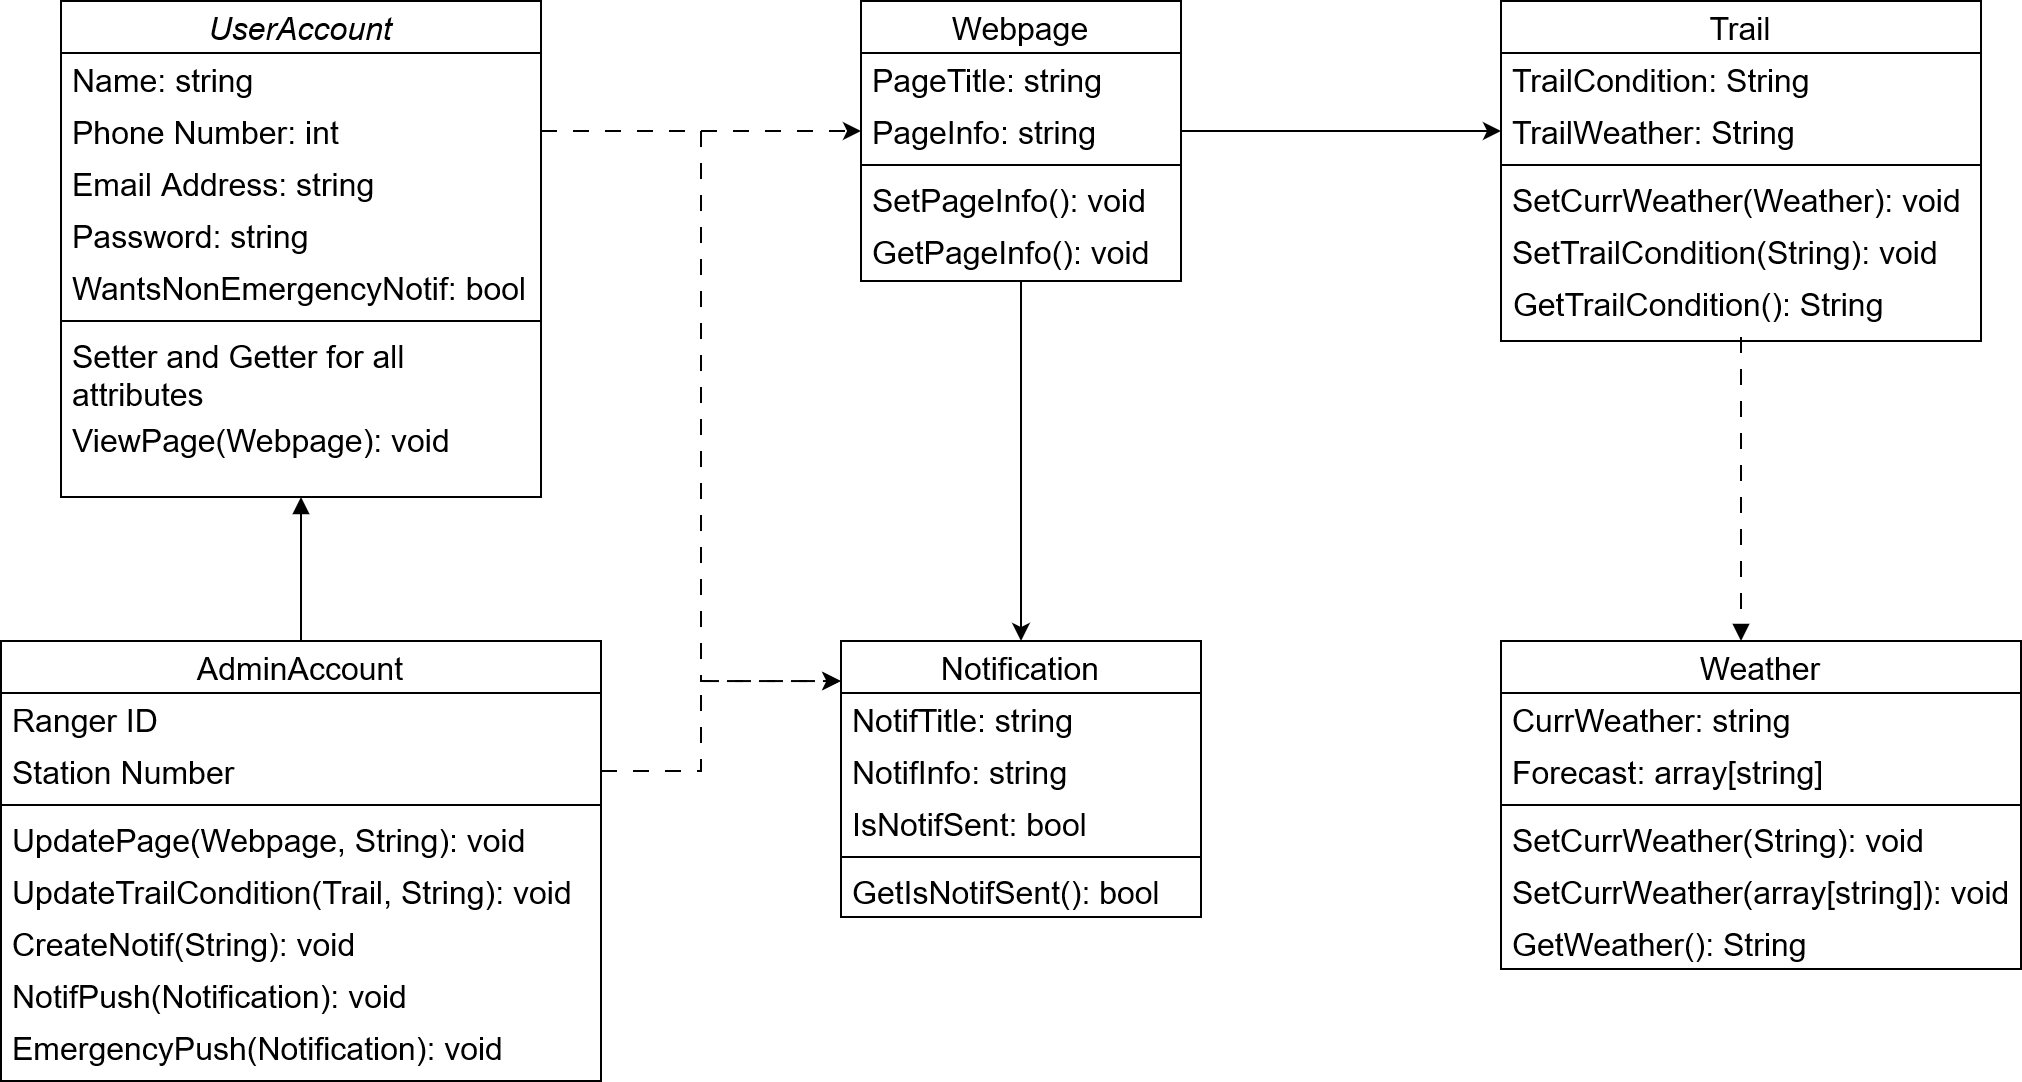

The diagram above was exported from draw.io. Its source (the exported page's mxGraphModel, read from the mxfile embedded in the PNG):
<mxGraphModel dx="1687" dy="887" grid="1" gridSize="10" guides="1" tooltips="1" connect="1" arrows="1" fold="1" page="1" pageScale="1" pageWidth="827" pageHeight="1169" math="0" shadow="0">
  <root>
    <mxCell id="WIyWlLk6GJQsqaUBKTNV-0" />
    <mxCell id="WIyWlLk6GJQsqaUBKTNV-1" parent="WIyWlLk6GJQsqaUBKTNV-0" />
    <mxCell id="zkfFHV4jXpPFQw0GAbJ--0" value="UserAccount" style="swimlane;fontStyle=2;align=center;verticalAlign=top;childLayout=stackLayout;horizontal=1;startSize=26;horizontalStack=0;resizeParent=1;resizeLast=0;collapsible=1;marginBottom=0;rounded=0;shadow=0;strokeWidth=1;fontSize=16;spacingTop=-2;" parent="WIyWlLk6GJQsqaUBKTNV-1" vertex="1">
      <mxGeometry x="40" y="40" width="240" height="248" as="geometry">
        <mxRectangle x="230" y="140" width="160" height="26" as="alternateBounds" />
      </mxGeometry>
    </mxCell>
    <mxCell id="zkfFHV4jXpPFQw0GAbJ--1" value="Name: string" style="text;align=left;verticalAlign=top;spacingLeft=4;spacingRight=4;overflow=hidden;rotatable=0;points=[[0,0.5],[1,0.5]];portConstraint=eastwest;fontSize=16;spacingTop=-2;" parent="zkfFHV4jXpPFQw0GAbJ--0" vertex="1">
      <mxGeometry y="26" width="240" height="26" as="geometry" />
    </mxCell>
    <mxCell id="zkfFHV4jXpPFQw0GAbJ--2" value="Phone Number: int" style="text;align=left;verticalAlign=top;spacingLeft=4;spacingRight=4;overflow=hidden;rotatable=0;points=[[0,0.5],[1,0.5]];portConstraint=eastwest;rounded=0;shadow=0;html=0;fontSize=16;spacingTop=-2;" parent="zkfFHV4jXpPFQw0GAbJ--0" vertex="1">
      <mxGeometry y="52" width="240" height="26" as="geometry" />
    </mxCell>
    <mxCell id="zkfFHV4jXpPFQw0GAbJ--3" value="Email Address: string" style="text;align=left;verticalAlign=top;spacingLeft=4;spacingRight=4;overflow=hidden;rotatable=0;points=[[0,0.5],[1,0.5]];portConstraint=eastwest;rounded=0;shadow=0;html=0;fontSize=16;spacingTop=-2;" parent="zkfFHV4jXpPFQw0GAbJ--0" vertex="1">
      <mxGeometry y="78" width="240" height="26" as="geometry" />
    </mxCell>
    <mxCell id="7IzB9MD2W4ozNp2Gt8sx-4" value="Password: string" style="text;align=left;verticalAlign=top;spacingLeft=4;spacingRight=4;overflow=hidden;rotatable=0;points=[[0,0.5],[1,0.5]];portConstraint=eastwest;rounded=0;shadow=0;html=0;fontSize=16;spacingTop=-2;" vertex="1" parent="zkfFHV4jXpPFQw0GAbJ--0">
      <mxGeometry y="104" width="240" height="26" as="geometry" />
    </mxCell>
    <mxCell id="7IzB9MD2W4ozNp2Gt8sx-31" value="WantsNonEmergencyNotif: bool" style="text;align=left;verticalAlign=top;spacingLeft=4;spacingRight=4;overflow=hidden;rotatable=0;points=[[0,0.5],[1,0.5]];portConstraint=eastwest;rounded=0;shadow=0;html=0;fontSize=16;spacingTop=-2;" vertex="1" parent="zkfFHV4jXpPFQw0GAbJ--0">
      <mxGeometry y="130" width="240" height="26" as="geometry" />
    </mxCell>
    <mxCell id="zkfFHV4jXpPFQw0GAbJ--4" value="" style="line;html=1;strokeWidth=1;align=left;verticalAlign=middle;spacingTop=-2;spacingLeft=3;spacingRight=3;rotatable=0;labelPosition=right;points=[];portConstraint=eastwest;fontSize=16;" parent="zkfFHV4jXpPFQw0GAbJ--0" vertex="1">
      <mxGeometry y="156" width="240" height="8" as="geometry" />
    </mxCell>
    <mxCell id="zkfFHV4jXpPFQw0GAbJ--5" value="Setter and Getter for all&#10;attributes" style="text;align=left;verticalAlign=top;spacingLeft=4;spacingRight=4;overflow=hidden;rotatable=0;points=[[0,0.5],[1,0.5]];portConstraint=eastwest;fontSize=16;spacingTop=-2;" parent="zkfFHV4jXpPFQw0GAbJ--0" vertex="1">
      <mxGeometry y="164" width="240" height="42" as="geometry" />
    </mxCell>
    <mxCell id="7IzB9MD2W4ozNp2Gt8sx-37" value="ViewPage(Webpage): void" style="text;align=left;verticalAlign=top;spacingLeft=4;spacingRight=4;overflow=hidden;rotatable=0;points=[[0,0.5],[1,0.5]];portConstraint=eastwest;fontSize=16;spacingTop=-2;" vertex="1" parent="zkfFHV4jXpPFQw0GAbJ--0">
      <mxGeometry y="206" width="240" height="42" as="geometry" />
    </mxCell>
    <mxCell id="zkfFHV4jXpPFQw0GAbJ--6" value="AdminAccount" style="swimlane;fontStyle=0;align=center;verticalAlign=top;childLayout=stackLayout;horizontal=1;startSize=26;horizontalStack=0;resizeParent=1;resizeLast=0;collapsible=1;marginBottom=0;rounded=0;shadow=0;strokeWidth=1;fontSize=16;spacingTop=-2;" parent="WIyWlLk6GJQsqaUBKTNV-1" vertex="1">
      <mxGeometry x="10" y="360" width="300" height="220" as="geometry">
        <mxRectangle x="130" y="380" width="160" height="26" as="alternateBounds" />
      </mxGeometry>
    </mxCell>
    <mxCell id="zkfFHV4jXpPFQw0GAbJ--7" value="Ranger ID" style="text;align=left;verticalAlign=top;spacingLeft=4;spacingRight=4;overflow=hidden;rotatable=0;points=[[0,0.5],[1,0.5]];portConstraint=eastwest;fontSize=16;spacingTop=-2;" parent="zkfFHV4jXpPFQw0GAbJ--6" vertex="1">
      <mxGeometry y="26" width="300" height="26" as="geometry" />
    </mxCell>
    <mxCell id="zkfFHV4jXpPFQw0GAbJ--8" value="Station Number" style="text;align=left;verticalAlign=top;spacingLeft=4;spacingRight=4;overflow=hidden;rotatable=0;points=[[0,0.5],[1,0.5]];portConstraint=eastwest;rounded=0;shadow=0;html=0;fontSize=16;spacingTop=-2;" parent="zkfFHV4jXpPFQw0GAbJ--6" vertex="1">
      <mxGeometry y="52" width="300" height="26" as="geometry" />
    </mxCell>
    <mxCell id="zkfFHV4jXpPFQw0GAbJ--9" value="" style="line;html=1;strokeWidth=1;align=left;verticalAlign=middle;spacingTop=-2;spacingLeft=3;spacingRight=3;rotatable=0;labelPosition=right;points=[];portConstraint=eastwest;fontSize=16;" parent="zkfFHV4jXpPFQw0GAbJ--6" vertex="1">
      <mxGeometry y="78" width="300" height="8" as="geometry" />
    </mxCell>
    <mxCell id="zkfFHV4jXpPFQw0GAbJ--10" value="UpdatePage(Webpage, String): void" style="text;align=left;verticalAlign=top;spacingLeft=4;spacingRight=4;overflow=hidden;rotatable=0;points=[[0,0.5],[1,0.5]];portConstraint=eastwest;fontStyle=0;fontSize=16;spacingTop=-2;" parent="zkfFHV4jXpPFQw0GAbJ--6" vertex="1">
      <mxGeometry y="86" width="300" height="26" as="geometry" />
    </mxCell>
    <mxCell id="7IzB9MD2W4ozNp2Gt8sx-29" value="UpdateTrailCondition(Trail, String): void" style="text;align=left;verticalAlign=top;spacingLeft=4;spacingRight=4;overflow=hidden;rotatable=0;points=[[0,0.5],[1,0.5]];portConstraint=eastwest;fontStyle=0;fontSize=16;spacingTop=-2;" vertex="1" parent="zkfFHV4jXpPFQw0GAbJ--6">
      <mxGeometry y="112" width="300" height="26" as="geometry" />
    </mxCell>
    <mxCell id="zkfFHV4jXpPFQw0GAbJ--11" value="CreateNotif(String): void" style="text;align=left;verticalAlign=top;spacingLeft=4;spacingRight=4;overflow=hidden;rotatable=0;points=[[0,0.5],[1,0.5]];portConstraint=eastwest;fontSize=16;spacingTop=-2;" parent="zkfFHV4jXpPFQw0GAbJ--6" vertex="1">
      <mxGeometry y="138" width="300" height="26" as="geometry" />
    </mxCell>
    <mxCell id="7IzB9MD2W4ozNp2Gt8sx-19" value="NotifPush(Notification): void" style="text;align=left;verticalAlign=top;spacingLeft=4;spacingRight=4;overflow=hidden;rotatable=0;points=[[0,0.5],[1,0.5]];portConstraint=eastwest;fontSize=16;spacingTop=-2;" vertex="1" parent="zkfFHV4jXpPFQw0GAbJ--6">
      <mxGeometry y="164" width="300" height="26" as="geometry" />
    </mxCell>
    <mxCell id="7IzB9MD2W4ozNp2Gt8sx-20" value="EmergencyPush(Notification): void" style="text;align=left;verticalAlign=top;spacingLeft=4;spacingRight=4;overflow=hidden;rotatable=0;points=[[0,0.5],[1,0.5]];portConstraint=eastwest;fontSize=16;spacingTop=-2;" vertex="1" parent="zkfFHV4jXpPFQw0GAbJ--6">
      <mxGeometry y="190" width="300" height="26" as="geometry" />
    </mxCell>
    <mxCell id="zkfFHV4jXpPFQw0GAbJ--12" value="" style="endArrow=block;endFill=1;shadow=0;strokeWidth=1;rounded=0;edgeStyle=elbowEdgeStyle;elbow=vertical;fontSize=16;spacingTop=-2;" parent="WIyWlLk6GJQsqaUBKTNV-1" source="zkfFHV4jXpPFQw0GAbJ--6" target="zkfFHV4jXpPFQw0GAbJ--0" edge="1">
      <mxGeometry width="160" relative="1" as="geometry">
        <mxPoint x="200" y="203" as="sourcePoint" />
        <mxPoint x="200" y="203" as="targetPoint" />
      </mxGeometry>
    </mxCell>
    <mxCell id="zkfFHV4jXpPFQw0GAbJ--17" value="Notification" style="swimlane;fontStyle=0;align=center;verticalAlign=top;childLayout=stackLayout;horizontal=1;startSize=26;horizontalStack=0;resizeParent=1;resizeLast=0;collapsible=1;marginBottom=0;rounded=0;shadow=0;strokeWidth=1;fontSize=16;spacingTop=-2;" parent="WIyWlLk6GJQsqaUBKTNV-1" vertex="1">
      <mxGeometry x="430" y="360" width="180" height="138" as="geometry">
        <mxRectangle x="550" y="140" width="160" height="26" as="alternateBounds" />
      </mxGeometry>
    </mxCell>
    <mxCell id="zkfFHV4jXpPFQw0GAbJ--18" value="NotifTitle: string" style="text;align=left;verticalAlign=top;spacingLeft=4;spacingRight=4;overflow=hidden;rotatable=0;points=[[0,0.5],[1,0.5]];portConstraint=eastwest;fontSize=16;spacingTop=-2;" parent="zkfFHV4jXpPFQw0GAbJ--17" vertex="1">
      <mxGeometry y="26" width="180" height="26" as="geometry" />
    </mxCell>
    <mxCell id="zkfFHV4jXpPFQw0GAbJ--19" value="NotifInfo: string" style="text;align=left;verticalAlign=top;spacingLeft=4;spacingRight=4;overflow=hidden;rotatable=0;points=[[0,0.5],[1,0.5]];portConstraint=eastwest;rounded=0;shadow=0;html=0;fontSize=16;spacingTop=-2;" parent="zkfFHV4jXpPFQw0GAbJ--17" vertex="1">
      <mxGeometry y="52" width="180" height="26" as="geometry" />
    </mxCell>
    <mxCell id="7IzB9MD2W4ozNp2Gt8sx-42" value="IsNotifSent: bool" style="text;align=left;verticalAlign=top;spacingLeft=4;spacingRight=4;overflow=hidden;rotatable=0;points=[[0,0.5],[1,0.5]];portConstraint=eastwest;rounded=0;shadow=0;html=0;fontSize=16;spacingTop=-2;" vertex="1" parent="zkfFHV4jXpPFQw0GAbJ--17">
      <mxGeometry y="78" width="180" height="26" as="geometry" />
    </mxCell>
    <mxCell id="7IzB9MD2W4ozNp2Gt8sx-43" value="" style="line;html=1;strokeWidth=1;align=left;verticalAlign=middle;spacingTop=-2;spacingLeft=3;spacingRight=3;rotatable=0;labelPosition=right;points=[];portConstraint=eastwest;fontSize=16;" vertex="1" parent="zkfFHV4jXpPFQw0GAbJ--17">
      <mxGeometry y="104" width="180" height="8" as="geometry" />
    </mxCell>
    <mxCell id="7IzB9MD2W4ozNp2Gt8sx-44" value="GetIsNotifSent(): bool" style="text;align=left;verticalAlign=top;spacingLeft=4;spacingRight=4;overflow=hidden;rotatable=0;points=[[0,0.5],[1,0.5]];portConstraint=eastwest;fontSize=16;spacingTop=-2;" vertex="1" parent="zkfFHV4jXpPFQw0GAbJ--17">
      <mxGeometry y="112" width="180" height="26" as="geometry" />
    </mxCell>
    <mxCell id="7IzB9MD2W4ozNp2Gt8sx-5" value="Weather" style="swimlane;fontStyle=0;align=center;verticalAlign=top;childLayout=stackLayout;horizontal=1;startSize=26;horizontalStack=0;resizeParent=1;resizeLast=0;collapsible=1;marginBottom=0;rounded=0;shadow=0;strokeWidth=1;fontSize=16;spacingTop=-2;" vertex="1" parent="WIyWlLk6GJQsqaUBKTNV-1">
      <mxGeometry x="760" y="360" width="260" height="164" as="geometry">
        <mxRectangle x="550" y="140" width="160" height="26" as="alternateBounds" />
      </mxGeometry>
    </mxCell>
    <mxCell id="7IzB9MD2W4ozNp2Gt8sx-6" value="CurrWeather: string" style="text;align=left;verticalAlign=top;spacingLeft=4;spacingRight=4;overflow=hidden;rotatable=0;points=[[0,0.5],[1,0.5]];portConstraint=eastwest;fontSize=16;spacingTop=-2;" vertex="1" parent="7IzB9MD2W4ozNp2Gt8sx-5">
      <mxGeometry y="26" width="260" height="26" as="geometry" />
    </mxCell>
    <mxCell id="7IzB9MD2W4ozNp2Gt8sx-7" value="Forecast: array[string]" style="text;align=left;verticalAlign=top;spacingLeft=4;spacingRight=4;overflow=hidden;rotatable=0;points=[[0,0.5],[1,0.5]];portConstraint=eastwest;rounded=0;shadow=0;html=0;fontSize=16;spacingTop=-2;" vertex="1" parent="7IzB9MD2W4ozNp2Gt8sx-5">
      <mxGeometry y="52" width="260" height="26" as="geometry" />
    </mxCell>
    <mxCell id="7IzB9MD2W4ozNp2Gt8sx-8" value="" style="line;html=1;strokeWidth=1;align=left;verticalAlign=middle;spacingTop=-2;spacingLeft=3;spacingRight=3;rotatable=0;labelPosition=right;points=[];portConstraint=eastwest;fontSize=16;" vertex="1" parent="7IzB9MD2W4ozNp2Gt8sx-5">
      <mxGeometry y="78" width="260" height="8" as="geometry" />
    </mxCell>
    <mxCell id="7IzB9MD2W4ozNp2Gt8sx-9" value="SetCurrWeather(String): void" style="text;align=left;verticalAlign=top;spacingLeft=4;spacingRight=4;overflow=hidden;rotatable=0;points=[[0,0.5],[1,0.5]];portConstraint=eastwest;fontSize=16;spacingTop=-2;" vertex="1" parent="7IzB9MD2W4ozNp2Gt8sx-5">
      <mxGeometry y="86" width="260" height="26" as="geometry" />
    </mxCell>
    <mxCell id="7IzB9MD2W4ozNp2Gt8sx-10" value="SetCurrWeather(array[string]): void" style="text;align=left;verticalAlign=top;spacingLeft=4;spacingRight=4;overflow=hidden;rotatable=0;points=[[0,0.5],[1,0.5]];portConstraint=eastwest;fontSize=16;spacingTop=-2;" vertex="1" parent="7IzB9MD2W4ozNp2Gt8sx-5">
      <mxGeometry y="112" width="260" height="26" as="geometry" />
    </mxCell>
    <mxCell id="7IzB9MD2W4ozNp2Gt8sx-11" value="GetWeather(): String" style="text;align=left;verticalAlign=top;spacingLeft=4;spacingRight=4;overflow=hidden;rotatable=0;points=[[0,0.5],[1,0.5]];portConstraint=eastwest;fontSize=16;spacingTop=-2;" vertex="1" parent="7IzB9MD2W4ozNp2Gt8sx-5">
      <mxGeometry y="138" width="260" height="26" as="geometry" />
    </mxCell>
    <mxCell id="7IzB9MD2W4ozNp2Gt8sx-12" value="Webpage" style="swimlane;fontStyle=0;align=center;verticalAlign=top;childLayout=stackLayout;horizontal=1;startSize=26;horizontalStack=0;resizeParent=1;resizeLast=0;collapsible=1;marginBottom=0;rounded=0;shadow=0;strokeWidth=1;fontSize=16;spacingTop=-2;" vertex="1" parent="WIyWlLk6GJQsqaUBKTNV-1">
      <mxGeometry x="440" y="40" width="160" height="140" as="geometry">
        <mxRectangle x="550" y="140" width="160" height="26" as="alternateBounds" />
      </mxGeometry>
    </mxCell>
    <mxCell id="7IzB9MD2W4ozNp2Gt8sx-13" value="PageTitle: string" style="text;align=left;verticalAlign=top;spacingLeft=4;spacingRight=4;overflow=hidden;rotatable=0;points=[[0,0.5],[1,0.5]];portConstraint=eastwest;fontSize=16;spacingTop=-2;" vertex="1" parent="7IzB9MD2W4ozNp2Gt8sx-12">
      <mxGeometry y="26" width="160" height="26" as="geometry" />
    </mxCell>
    <mxCell id="7IzB9MD2W4ozNp2Gt8sx-14" value="PageInfo: string" style="text;align=left;verticalAlign=top;spacingLeft=4;spacingRight=4;overflow=hidden;rotatable=0;points=[[0,0.5],[1,0.5]];portConstraint=eastwest;rounded=0;shadow=0;html=0;fontSize=16;spacingTop=-2;" vertex="1" parent="7IzB9MD2W4ozNp2Gt8sx-12">
      <mxGeometry y="52" width="160" height="26" as="geometry" />
    </mxCell>
    <mxCell id="7IzB9MD2W4ozNp2Gt8sx-15" value="" style="line;html=1;strokeWidth=1;align=left;verticalAlign=middle;spacingTop=-2;spacingLeft=3;spacingRight=3;rotatable=0;labelPosition=right;points=[];portConstraint=eastwest;fontSize=16;" vertex="1" parent="7IzB9MD2W4ozNp2Gt8sx-12">
      <mxGeometry y="78" width="160" height="8" as="geometry" />
    </mxCell>
    <mxCell id="7IzB9MD2W4ozNp2Gt8sx-16" value="SetPageInfo(): void" style="text;align=left;verticalAlign=top;spacingLeft=4;spacingRight=4;overflow=hidden;rotatable=0;points=[[0,0.5],[1,0.5]];portConstraint=eastwest;fontSize=16;spacingTop=-2;" vertex="1" parent="7IzB9MD2W4ozNp2Gt8sx-12">
      <mxGeometry y="86" width="160" height="26" as="geometry" />
    </mxCell>
    <mxCell id="7IzB9MD2W4ozNp2Gt8sx-17" value="GetPageInfo(): void" style="text;align=left;verticalAlign=top;spacingLeft=4;spacingRight=4;overflow=hidden;rotatable=0;points=[[0,0.5],[1,0.5]];portConstraint=eastwest;fontSize=16;spacingTop=-2;" vertex="1" parent="7IzB9MD2W4ozNp2Gt8sx-12">
      <mxGeometry y="112" width="160" height="26" as="geometry" />
    </mxCell>
    <mxCell id="7IzB9MD2W4ozNp2Gt8sx-21" value="Trail" style="swimlane;fontStyle=0;align=center;verticalAlign=top;childLayout=stackLayout;horizontal=1;startSize=26;horizontalStack=0;resizeParent=1;resizeLast=0;collapsible=1;marginBottom=0;rounded=0;shadow=0;strokeWidth=1;fontSize=16;spacingTop=-2;" vertex="1" parent="WIyWlLk6GJQsqaUBKTNV-1">
      <mxGeometry x="760" y="40" width="240" height="170" as="geometry">
        <mxRectangle x="550" y="140" width="160" height="26" as="alternateBounds" />
      </mxGeometry>
    </mxCell>
    <mxCell id="7IzB9MD2W4ozNp2Gt8sx-23" value="TrailCondition: String" style="text;align=left;verticalAlign=top;spacingLeft=4;spacingRight=4;overflow=hidden;rotatable=0;points=[[0,0.5],[1,0.5]];portConstraint=eastwest;rounded=0;shadow=0;html=0;fontSize=16;spacingTop=-2;" vertex="1" parent="7IzB9MD2W4ozNp2Gt8sx-21">
      <mxGeometry y="26" width="240" height="26" as="geometry" />
    </mxCell>
    <mxCell id="7IzB9MD2W4ozNp2Gt8sx-25" value="TrailWeather: String" style="text;align=left;verticalAlign=top;spacingLeft=4;spacingRight=4;overflow=hidden;rotatable=0;points=[[0,0.5],[1,0.5]];portConstraint=eastwest;fontSize=16;spacingTop=-2;" vertex="1" parent="7IzB9MD2W4ozNp2Gt8sx-21">
      <mxGeometry y="52" width="240" height="26" as="geometry" />
    </mxCell>
    <mxCell id="7IzB9MD2W4ozNp2Gt8sx-24" value="" style="line;html=1;strokeWidth=1;align=left;verticalAlign=middle;spacingTop=-2;spacingLeft=3;spacingRight=3;rotatable=0;labelPosition=right;points=[];portConstraint=eastwest;fontSize=16;" vertex="1" parent="7IzB9MD2W4ozNp2Gt8sx-21">
      <mxGeometry y="78" width="240" height="8" as="geometry" />
    </mxCell>
    <mxCell id="7IzB9MD2W4ozNp2Gt8sx-26" value="SetCurrWeather(Weather): void" style="text;align=left;verticalAlign=top;spacingLeft=4;spacingRight=4;overflow=hidden;rotatable=0;points=[[0,0.5],[1,0.5]];portConstraint=eastwest;fontSize=16;spacingTop=-2;" vertex="1" parent="7IzB9MD2W4ozNp2Gt8sx-21">
      <mxGeometry y="86" width="240" height="26" as="geometry" />
    </mxCell>
    <mxCell id="7IzB9MD2W4ozNp2Gt8sx-27" value="SetTrailCondition(String): void" style="text;align=left;verticalAlign=top;spacingLeft=4;spacingRight=4;overflow=hidden;rotatable=0;points=[[0,0.5],[1,0.5]];portConstraint=eastwest;fontSize=16;spacingTop=-2;" vertex="1" parent="7IzB9MD2W4ozNp2Gt8sx-21">
      <mxGeometry y="112" width="240" height="26" as="geometry" />
    </mxCell>
    <mxCell id="7IzB9MD2W4ozNp2Gt8sx-28" value="&lt;div style=&quot;font-size: 16px;&quot; align=&quot;left&quot;&gt;&amp;nbsp;GetTrailCondition(): String&lt;/div&gt;" style="text;html=1;strokeColor=none;fillColor=none;align=left;verticalAlign=middle;whiteSpace=wrap;rounded=0;fontSize=16;spacingTop=-2;" vertex="1" parent="7IzB9MD2W4ozNp2Gt8sx-21">
      <mxGeometry y="138" width="240" height="30" as="geometry" />
    </mxCell>
    <mxCell id="7IzB9MD2W4ozNp2Gt8sx-38" value="" style="endArrow=classic;html=1;rounded=0;exitX=1;exitY=0.5;exitDx=0;exitDy=0;entryX=0;entryY=0.5;entryDx=0;entryDy=0;dashed=1;fontSize=16;spacingTop=-2;dashPattern=8 8;" edge="1" parent="WIyWlLk6GJQsqaUBKTNV-1" source="zkfFHV4jXpPFQw0GAbJ--2" target="7IzB9MD2W4ozNp2Gt8sx-14">
      <mxGeometry width="50" height="50" relative="1" as="geometry">
        <mxPoint x="260" y="360" as="sourcePoint" />
        <mxPoint x="530" y="400" as="targetPoint" />
      </mxGeometry>
    </mxCell>
    <mxCell id="7IzB9MD2W4ozNp2Gt8sx-40" value="" style="endArrow=block;html=1;rounded=0;endFill=1;dashed=1;dashPattern=8 8;exitX=0.5;exitY=1;exitDx=0;exitDy=0;fontSize=16;spacingTop=-2;" edge="1" parent="WIyWlLk6GJQsqaUBKTNV-1" source="7IzB9MD2W4ozNp2Gt8sx-28">
      <mxGeometry width="50" height="50" relative="1" as="geometry">
        <mxPoint x="790" y="280" as="sourcePoint" />
        <mxPoint x="880" y="360" as="targetPoint" />
      </mxGeometry>
    </mxCell>
    <mxCell id="7IzB9MD2W4ozNp2Gt8sx-45" value="" style="endArrow=classic;html=1;rounded=0;exitX=0.5;exitY=1;exitDx=0;exitDy=0;entryX=0.5;entryY=0;entryDx=0;entryDy=0;fontSize=16;spacingTop=-2;" edge="1" parent="WIyWlLk6GJQsqaUBKTNV-1" source="7IzB9MD2W4ozNp2Gt8sx-12" target="zkfFHV4jXpPFQw0GAbJ--17">
      <mxGeometry width="50" height="50" relative="1" as="geometry">
        <mxPoint x="490" y="310" as="sourcePoint" />
        <mxPoint x="540" y="260" as="targetPoint" />
      </mxGeometry>
    </mxCell>
    <mxCell id="7IzB9MD2W4ozNp2Gt8sx-47" value="" style="endArrow=classic;html=1;rounded=0;exitX=1;exitY=0.5;exitDx=0;exitDy=0;entryX=0;entryY=0.5;entryDx=0;entryDy=0;fontSize=16;spacingTop=-2;" edge="1" parent="WIyWlLk6GJQsqaUBKTNV-1" source="7IzB9MD2W4ozNp2Gt8sx-14" target="7IzB9MD2W4ozNp2Gt8sx-25">
      <mxGeometry width="50" height="50" relative="1" as="geometry">
        <mxPoint x="640" y="130" as="sourcePoint" />
        <mxPoint x="690" y="80" as="targetPoint" />
      </mxGeometry>
    </mxCell>
    <mxCell id="7IzB9MD2W4ozNp2Gt8sx-49" value="" style="endArrow=classic;html=1;rounded=0;dashed=1;fontSize=16;spacingTop=-2;exitX=1;exitY=0.5;exitDx=0;exitDy=0;entryX=0;entryY=0.145;entryDx=0;entryDy=0;entryPerimeter=0;dashPattern=8 8;" edge="1" parent="WIyWlLk6GJQsqaUBKTNV-1" target="zkfFHV4jXpPFQw0GAbJ--17">
      <mxGeometry width="50" height="50" relative="1" as="geometry">
        <mxPoint x="310" y="425" as="sourcePoint" />
        <mxPoint x="427" y="380" as="targetPoint" />
        <Array as="points">
          <mxPoint x="360" y="425" />
          <mxPoint x="360" y="380" />
        </Array>
      </mxGeometry>
    </mxCell>
    <mxCell id="7IzB9MD2W4ozNp2Gt8sx-50" value="" style="endArrow=classic;html=1;rounded=0;dashed=1;fontSize=16;spacingTop=-2;exitX=1;exitY=0.5;exitDx=0;exitDy=0;entryX=-0.002;entryY=0.145;entryDx=0;entryDy=0;entryPerimeter=0;dashPattern=8 8;" edge="1" parent="WIyWlLk6GJQsqaUBKTNV-1" source="zkfFHV4jXpPFQw0GAbJ--2" target="zkfFHV4jXpPFQw0GAbJ--17">
      <mxGeometry width="50" height="50" relative="1" as="geometry">
        <mxPoint x="320" y="435" as="sourcePoint" />
        <mxPoint x="420" y="400" as="targetPoint" />
        <Array as="points">
          <mxPoint x="360" y="105" />
          <mxPoint x="360" y="380" />
        </Array>
      </mxGeometry>
    </mxCell>
  </root>
</mxGraphModel>